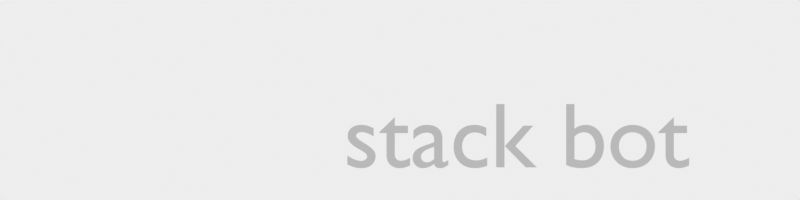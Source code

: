 # Source: Logo.blend  (saved by Blender 2.93.21; exported with 4.5.12 LTS)
import bpy
from mathutils import Matrix  # noqa: F401  (used for matrix-valued properties, if any)

bpy.ops.wm.read_factory_settings(use_empty=True)
scene = bpy.context.scene
scene.name = 'Scene'

# ---- collections
col_collection = bpy.data.collections.new('Collection'); scene.collection.children.link(col_collection)

# ---- materials (node trees are filled in below, after node groups)
mat_grey = bpy.data.materials.new('Grey')
mat_grey.use_transparent_shadow = False
mat_orange = bpy.data.materials.new('Orange')
mat_orange.use_transparent_shadow = False
mat_white = bpy.data.materials.new('White')
mat_white.use_transparent_shadow = False

# ---- material node trees
mat_grey.use_nodes = True; mat_grey.node_tree.nodes.clear()
_N = mat_grey.node_tree.nodes; _L = mat_grey.node_tree.links
n0 = _N.new('ShaderNodeOutputMaterial'); n0.name = 'Material Output'; n0.location = (300, 300)
n1 = _N.new('ShaderNodeRGB'); n1.name = 'RGB'; n1.location = (60, 300)
n1.outputs[0].default_value = (0.3142, 0.3142, 0.3142, 1.0)
_L.new(n1.outputs[0], n0.inputs[0])
n0.is_active_output = True
mat_orange.use_nodes = True; mat_orange.node_tree.nodes.clear()
_N = mat_orange.node_tree.nodes; _L = mat_orange.node_tree.links
n0 = _N.new('ShaderNodeOutputMaterial'); n0.name = 'Material Output'; n0.location = (300, 300)
n1 = _N.new('ShaderNodeRGB'); n1.name = 'RGB'; n1.location = (60, 300)
n1.outputs[0].default_value = (0.8959, 0.1468, 0.007771, 1.0)
_L.new(n1.outputs[0], n0.inputs[0])
n0.is_active_output = True
mat_white.use_nodes = True; mat_white.node_tree.nodes.clear()
_N = mat_white.node_tree.nodes; _L = mat_white.node_tree.links
n0 = _N.new('ShaderNodeOutputMaterial'); n0.name = 'Material Output'; n0.location = (300, 300)
n1 = _N.new('ShaderNodeRGB'); n1.name = 'RGB'; n1.location = (60, 300)
n1.outputs[0].default_value = (0.8475, 0.8475, 0.8475, 1.0)
_L.new(n1.outputs[0], n0.inputs[0])
n0.is_active_output = True

# ---- world
world_world = bpy.data.worlds.new('World'); scene.world = world_world
world_world.use_nodes = True; world_world.node_tree.nodes.clear()
_N = world_world.node_tree.nodes; _L = world_world.node_tree.links
n0 = _N.new('ShaderNodeOutputWorld'); n0.name = 'World Output'; n0.location = (300, 300)
n1 = _N.new('ShaderNodeBackground'); n1.name = 'Background'; n1.location = (10, 300)
n1.inputs[0].default_value = (0.05088, 0.05088, 0.05088, 1.0)
n1.inputs[1].default_value = 0.0
_L.new(n1.outputs[0], n0.inputs[0])
n0.is_active_output = True
world_world.color = (0.05088, 0.05088, 0.05088)
world_world.use_sun_shadow = False
world_world.sun_shadow_jitter_overblur = 0.0

# ---- cameras
cam_camera = bpy.data.cameras.new('Camera')
cam_camera.type = 'ORTHO'
cam_camera.clip_end = 100.0
cam_camera.ortho_scale = 16.58
cam_camera_001 = bpy.data.cameras.new('Camera.001')
cam_camera_001.type = 'ORTHO'
cam_camera_001.clip_end = 100.0
cam_camera_001.ortho_scale = 72.72

# ---- meshes
me_cube = bpy.data.meshes.new('Cube')
me_cube.from_pydata([(4.0, -0.4464, 1.0), (4.0, -0.4464, -1.0), (4.0, -1.196, 1.0), (4.0, -1.196, -1.0), (3.25, -1.196, -1.0), (3.25, -0.4464, 1.0), (3.25, -0.4464, -1.0), (3.25, -1.196, 1.0), (4.0, 2.054, 1.0), (4.0, 2.054, -1.0), (3.25, 2.054, 1.0), (3.25, 2.054, -1.0), (-4.0, -0.4464, 1.0), (-4.0, -0.4464, -1.0), (-4.0, -1.196, 1.0), (-4.0, -1.196, -1.0), (0.0, -0.4464, -1.0), (0.0, -1.196, 1.0), (0.0, -1.196, -1.0), (0.0, -0.4464, 1.0), (-3.25, -1.196, -1.0), (-3.25, -0.4464, 1.0), (-3.25, -0.4464, -1.0), (-3.25, -1.196, 1.0), (-4.0, 2.054, 1.0), (-4.0, 2.054, -1.0), (-3.25, 2.054, 1.0), (-3.25, 2.054, -1.0)], [], [(6, 1, 3, 4), (1, 0, 2, 3), (1, 6, 11, 9), (4, 7, 17, 18), (5, 19, 17, 7), (0, 5, 7, 2), (3, 2, 7, 4), (16, 19, 5, 6), (16, 6, 4, 18), (11, 10, 8, 9), (5, 0, 8, 10), (0, 1, 9, 8), (6, 5, 10, 11), (22, 20, 15, 13), (13, 15, 14, 12), (13, 25, 27, 22), (20, 18, 17, 23), (21, 23, 17, 19), (12, 14, 23, 21), (15, 20, 23, 14), (16, 22, 21, 19), (16, 18, 20, 22), (27, 25, 24, 26), (21, 26, 24, 12), (12, 24, 25, 13), (22, 27, 26, 21)])
_uv = me_cube.uv_layers.new(name='UVMap')
_uv.uv.foreach_set('vector', [0.375, 0.5, 0.375, 0.5, 0.375, 0.75, 0.375, 0.75, 0.375, 0.5, 0.625, 0.5, 0.625, 0.75, 0.375, 0.75, 0.375, 0.5, 0.375, 0.5, 0.375, 0.5, 0.375, 0.5, 0.375, 0.75, 0.625, 0.75, 0.625, 0.875, 0.375, 0.875, 0.625, 0.5, 0.75, 0.5, 0.75, 0.75, 0.625, 0.75, 0.625, 0.5, 0.625, 0.5, 0.625, 0.75, 0.625, 0.75, 0.375, 0.75, 0.625, 0.75, 0.625, 0.75, 0.375, 0.75, 0.375, 0.375, 0.625, 0.375, 0.625, 0.5, 0.375, 0.5, 0.25, 0.5, 0.375, 0.5, 0.375, 0.75, 0.25, 0.75, 0.375, 0.5, 0.625, 0.5, 0.625, 0.5, 0.375, 0.5, 0.625, 0.5, 0.625, 0.5, 0.625, 0.5, 0.625, 0.5, 0.625, 0.5, 0.375, 0.5, 0.375, 0.5, 0.625, 0.5, 0.375, 0.5, 0.625, 0.5, 0.625, 0.5, 0.375, 0.5, 0.375, 0.5, 0.375, 0.75, 0.375, 0.75, 0.375, 0.5, 0.375, 0.5, 0.375, 0.75, 0.625, 0.75, 0.625, 0.5, 0.375, 0.5, 0.375, 0.5, 0.375, 0.5, 0.375, 0.5, 0.375, 0.75, 0.375, 0.875, 0.625, 0.875, 0.625, 0.75, 0.625, 0.5, 0.625, 0.75, 0.75, 0.75, 0.75, 0.5, 0.625, 0.5, 0.625, 0.75, 0.625, 0.75, 0.625, 0.5, 0.375, 0.75, 0.375, 0.75, 0.625, 0.75, 0.625, 0.75, 0.375, 0.375, 0.375, 0.5, 0.625, 0.5, 0.625, 0.375, 0.25, 0.5, 0.25, 0.75, 0.375, 0.75, 0.375, 0.5, 0.375, 0.5, 0.375, 0.5, 0.625, 0.5, 0.625, 0.5, 0.625, 0.5, 0.625, 0.5, 0.625, 0.5, 0.625, 0.5, 0.625, 0.5, 0.625, 0.5, 0.375, 0.5, 0.375, 0.5, 0.375, 0.5, 0.375, 0.5, 0.625, 0.5, 0.625, 0.5])
me_cube.materials.append(mat_grey)
me_cube.use_remesh_preserve_volume = False
me_cube.use_remesh_preserve_attributes = False
me_cube.use_mirror_vertex_groups = False
me_cube.update()
me_cube_001 = bpy.data.meshes.new('Cube.001')
me_cube_001.from_pydata([(-3.975, -3.853, -0.375), (-3.975, -3.853, 0.375), (-3.975, -3.103, -0.375), (-3.975, -3.103, 0.375), (1.525, -3.853, -0.375), (1.525, -3.853, 0.375), (1.525, -3.103, -0.375), (1.525, -3.103, 0.375), (-3.954, -2.374, -0.375), (-3.954, -2.374, 0.375), (-3.889, -1.627, -0.375), (-3.889, -1.627, 0.375), (1.525, -2.853, -0.375), (1.525, -2.853, 0.375), (1.59, -2.106, -0.375), (1.59, -2.106, 0.375), (-3.701, -0.4337, -0.375), (-3.701, -0.4337, 0.375), (-3.506, 0.2907, -0.375), (-3.506, 0.2907, 0.375), (1.612, -1.857, -0.375), (1.612, -1.857, 0.375), (1.806, -1.133, -0.375), (1.806, -1.133, 0.375), (-2.892, 1.859, -0.375), (-2.892, 1.859, 0.375), (-2.517, 2.508, -0.375), (-2.517, 2.508, 0.375), (1.871, -0.8913, -0.375), (1.871, -0.8913, 0.375), (2.246, -0.2418, -0.375), (2.246, -0.2418, 0.375), (-1.165, 4.188, -0.375), (-1.165, 4.188, 0.375), (-0.59, 4.67, -0.375), (-0.59, 4.67, 0.375), (2.371, -0.02525, -0.375), (2.371, -0.02525, 0.375), (2.945, 0.4568, -0.375), (2.945, 0.4568, 0.375), (1.713, 5.93, -0.375), (1.713, 5.93, 0.375), (2.438, 6.124, -0.375), (2.438, 6.124, 0.375), (3.137, 0.6175, -0.375), (3.137, 0.6175, 0.375), (3.861, 0.8116, -0.375), (3.861, 0.8116, 0.375)], [], [(0, 1, 3, 2), (2, 3, 7, 6), (6, 7, 5, 4), (4, 5, 1, 0), (2, 6, 4, 0), (7, 3, 1, 5), (8, 9, 11, 10), (10, 11, 15, 14), (14, 15, 13, 12), (12, 13, 9, 8), (10, 14, 12, 8), (15, 11, 9, 13), (16, 17, 19, 18), (18, 19, 23, 22), (22, 23, 21, 20), (20, 21, 17, 16), (18, 22, 20, 16), (23, 19, 17, 21), (24, 25, 27, 26), (26, 27, 31, 30), (30, 31, 29, 28), (28, 29, 25, 24), (26, 30, 28, 24), (31, 27, 25, 29), (32, 33, 35, 34), (34, 35, 39, 38), (38, 39, 37, 36), (36, 37, 33, 32), (34, 38, 36, 32), (39, 35, 33, 37), (40, 41, 43, 42), (42, 43, 47, 46), (46, 47, 45, 44), (44, 45, 41, 40), (42, 46, 44, 40), (47, 43, 41, 45)])
_uv = me_cube_001.uv_layers.new(name='UVMap')
_uv.uv.foreach_set('vector', [0.375, 0.0, 0.625, 0.0, 0.625, 0.25, 0.375, 0.25, 0.375, 0.25, 0.625, 0.25, 0.625, 0.5, 0.375, 0.5, 0.375, 0.5, 0.625, 0.5, 0.625, 0.75, 0.375, 0.75, 0.375, 0.75, 0.625, 0.75, 0.625, 1.0, 0.375, 1.0, 0.125, 0.5, 0.375, 0.5, 0.375, 0.75, 0.125, 0.75, 0.625, 0.5, 0.875, 0.5, 0.875, 0.75, 0.625, 0.75, 0.375, 0.0, 0.625, 0.0, 0.625, 0.25, 0.375, 0.25, 0.375, 0.25, 0.625, 0.25, 0.625, 0.5, 0.375, 0.5, 0.375, 0.5, 0.625, 0.5, 0.625, 0.75, 0.375, 0.75, 0.375, 0.75, 0.625, 0.75, 0.625, 1.0, 0.375, 1.0, 0.125, 0.5, 0.375, 0.5, 0.375, 0.75, 0.125, 0.75, 0.625, 0.5, 0.875, 0.5, 0.875, 0.75, 0.625, 0.75, 0.375, 0.0, 0.625, 0.0, 0.625, 0.25, 0.375, 0.25, 0.375, 0.25, 0.625, 0.25, 0.625, 0.5, 0.375, 0.5, 0.375, 0.5, 0.625, 0.5, 0.625, 0.75, 0.375, 0.75, 0.375, 0.75, 0.625, 0.75, 0.625, 1.0, 0.375, 1.0, 0.125, 0.5, 0.375, 0.5, 0.375, 0.75, 0.125, 0.75, 0.625, 0.5, 0.875, 0.5, 0.875, 0.75, 0.625, 0.75, 0.375, 0.0, 0.625, 0.0, 0.625, 0.25, 0.375, 0.25, 0.375, 0.25, 0.625, 0.25, 0.625, 0.5, 0.375, 0.5, 0.375, 0.5, 0.625, 0.5, 0.625, 0.75, 0.375, 0.75, 0.375, 0.75, 0.625, 0.75, 0.625, 1.0, 0.375, 1.0, 0.125, 0.5, 0.375, 0.5, 0.375, 0.75, 0.125, 0.75, 0.625, 0.5, 0.875, 0.5, 0.875, 0.75, 0.625, 0.75, 0.375, 0.0, 0.625, 0.0, 0.625, 0.25, 0.375, 0.25, 0.375, 0.25, 0.625, 0.25, 0.625, 0.5, 0.375, 0.5, 0.375, 0.5, 0.625, 0.5, 0.625, 0.75, 0.375, 0.75, 0.375, 0.75, 0.625, 0.75, 0.625, 1.0, 0.375, 1.0, 0.125, 0.5, 0.375, 0.5, 0.375, 0.75, 0.125, 0.75, 0.625, 0.5, 0.875, 0.5, 0.875, 0.75, 0.625, 0.75, 0.375, 0.0, 0.625, 0.0, 0.625, 0.25, 0.375, 0.25, 0.375, 0.25, 0.625, 0.25, 0.625, 0.5, 0.375, 0.5, 0.375, 0.5, 0.625, 0.5, 0.625, 0.75, 0.375, 0.75, 0.375, 0.75, 0.625, 0.75, 0.625, 1.0, 0.375, 1.0, 0.125, 0.5, 0.375, 0.5, 0.375, 0.75, 0.125, 0.75, 0.625, 0.5, 0.875, 0.5, 0.875, 0.75, 0.625, 0.75])
me_cube_001.materials.append(mat_orange)
me_cube_001.use_remesh_fix_poles = True
me_cube_001.use_remesh_preserve_attributes = False
me_cube_001.update()
me_plane = bpy.data.meshes.new('Plane')
me_plane.from_pydata([(-1.0, -1.0, 0.0), (1.0, -1.0, 0.0), (-1.0, 1.0, 0.0), (1.0, 1.0, 0.0)], [], [(0, 1, 3, 2)])
_uv = me_plane.uv_layers.new(name='UVMap')
_uv.uv.foreach_set('vector', [0.0, 0.0, 1.0, 0.0, 1.0, 1.0, 0.0, 1.0])
me_plane.materials.append(mat_white)
me_plane.use_remesh_fix_poles = True
me_plane.use_remesh_preserve_attributes = False
me_plane.update()
me_plane_001 = bpy.data.meshes.new('Plane.001')
me_plane_001.from_pydata([(-1.0, -1.0, 0.0), (1.0, -1.0, 0.0), (-1.0, 1.0, 0.0), (1.0, 1.0, 0.0)], [], [(0, 1, 3, 2)])
_uv = me_plane_001.uv_layers.new(name='UVMap')
_uv.uv.foreach_set('vector', [0.0, 0.0, 1.0, 0.0, 1.0, 1.0, 0.0, 1.0])
me_plane_001.materials.append(mat_white)
me_plane_001.use_remesh_fix_poles = True
me_plane_001.use_remesh_preserve_attributes = False
me_plane_001.update()

# ---- curves / text
txt_text = bpy.data.curves.new('Text', 'FONT')
txt_text.dimensions = '2D'
txt_text.body = 'stack bot'

# ---- objects
ob_cube = bpy.data.objects.new('Cube', me_cube)
ob_square = bpy.data.objects.new('Square', cam_camera)
ob_cube_001 = bpy.data.objects.new('Cube.001', me_cube_001)
ob_plane = bpy.data.objects.new('Plane', me_plane)
ob_wide = bpy.data.objects.new('Wide', cam_camera_001)
ob_text = bpy.data.objects.new('Text', txt_text)
ob_plane_001 = bpy.data.objects.new('Plane.001', me_plane_001)

# ---- transforms, parenting, visibility, modifiers, constraints
ob_cube.location = (0.0, 0.1964, 0.0)
ob_cube.lock_rotations_4d = False
ob_cube.empty_display_type = 'ARROWS'
ob_cube.hide_render = True
ob_cube.lineart.crease_threshold = 0.0
ob_square.location = (0.5318, 4.619, 8.883)
ob_square.lock_rotations_4d = False
ob_square.empty_display_type = 'ARROWS'
ob_square.color = (0.0, 0.0, 0.0, 0.0)
ob_square.display_type = 'WIRE'
ob_square.lineart.crease_threshold = 0.0
ob_cube_001.location = (1.225, 4.103, 0.0)
ob_cube_001.hide_render = True
ob_plane.location = (0.5318, 4.619, -2.256)
ob_plane.scale = (8.351, 8.351, 8.351)
ob_wide.location = (10.85, 6.329, 11.58)
ob_wide.lock_rotations_4d = False
ob_wide.empty_display_type = 'ARROWS'
ob_wide.color = (0.0, 0.0, 0.0, 0.0)
ob_wide.display_type = 'WIRE'
ob_wide.lineart.crease_threshold = 0.0
ob_text.location = (5.721, 0.2072, 0.0)
ob_text.scale = (8.435, 8.435, 8.435)
ob_plane_001.location = (12.82, 6.329, -3.652)
ob_plane_001.scale = (39.86, 11.52, 26.44)

# ---- collection membership
col_collection.objects.link(ob_cube)
col_collection.objects.link(ob_square)
col_collection.objects.link(ob_cube_001)
col_collection.objects.link(ob_plane)
col_collection.objects.link(ob_wide)
col_collection.objects.link(ob_text)
col_collection.objects.link(ob_plane_001)

# ---- scene / render settings (as saved in the file)
scene.camera = ob_wide
scene.frame_start = 1; scene.frame_end = 250; scene.frame_set(2)
scene.render.engine = 'BLENDER_EEVEE_NEXT'
scene.render.resolution_x = 2160
scene.render.resolution_y = 540
scene.cycles.use_denoising = False
scene.cycles.samples = 128
scene.cycles.sampling_pattern = 'TABULATED_SOBOL'
scene.cycles.use_adaptive_sampling = False
scene.cycles.use_light_tree = False
scene.eevee.taa_render_samples = 128
scene.view_settings.view_transform = 'Standard'
bpy.context.view_layer.update()

# ---- added for rendering (the .blend has no usable light): sun
light_auto_sun = bpy.data.lights.new('AutoSun', 'SUN')
light_auto_sun.energy = 3.0
light_auto_sun.angle = 0.0523599
ob_auto_sun = bpy.data.objects.new('AutoSun', light_auto_sun)
scene.collection.objects.link(ob_auto_sun)
ob_auto_sun.rotation_euler = (0.872665, 0.174533, 0.523599)
bpy.context.view_layer.update()
